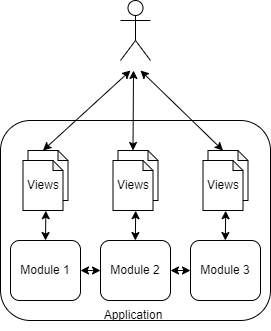

The diagram above was exported from draw.io. Its source (the exported page's mxGraphModel, read from the mxfile embedded in the PNG):
<mxGraphModel dx="1278" dy="659" grid="1" gridSize="10" guides="1" tooltips="1" connect="1" arrows="1" fold="1" page="1" pageScale="1" pageWidth="1169" pageHeight="827" math="0" shadow="0">
  <root>
    <mxCell id="0" />
    <mxCell id="1" parent="0" />
    <mxCell id="srcx5W5A0fS3II4TI4-R-1" value="" style="rounded=1;whiteSpace=wrap;html=1;" parent="1" vertex="1">
      <mxGeometry x="370" y="120" width="270" height="200" as="geometry" />
    </mxCell>
    <mxCell id="srcx5W5A0fS3II4TI4-R-2" value="Module 2" style="rounded=1;whiteSpace=wrap;html=1;" parent="1" vertex="1">
      <mxGeometry x="470" y="240" width="70" height="60" as="geometry" />
    </mxCell>
    <mxCell id="srcx5W5A0fS3II4TI4-R-3" value="Module 3" style="rounded=1;whiteSpace=wrap;html=1;" parent="1" vertex="1">
      <mxGeometry x="560" y="240" width="70" height="60" as="geometry" />
    </mxCell>
    <mxCell id="srcx5W5A0fS3II4TI4-R-8" value="Module 1" style="rounded=1;whiteSpace=wrap;html=1;" parent="1" vertex="1">
      <mxGeometry x="380" y="240" width="70" height="60" as="geometry" />
    </mxCell>
    <mxCell id="srcx5W5A0fS3II4TI4-R-10" value="" style="shape=umlActor;verticalLabelPosition=bottom;verticalAlign=top;html=1;outlineConnect=0;" parent="1" vertex="1">
      <mxGeometry x="490" width="30" height="60" as="geometry" />
    </mxCell>
    <mxCell id="srcx5W5A0fS3II4TI4-R-11" value="" style="shape=note;whiteSpace=wrap;html=1;backgroundOutline=1;darkOpacity=0.05;size=10;" parent="1" vertex="1">
      <mxGeometry x="397.5" y="150" width="40" height="50" as="geometry" />
    </mxCell>
    <mxCell id="srcx5W5A0fS3II4TI4-R-12" value="Views" style="shape=note;whiteSpace=wrap;html=1;backgroundOutline=1;darkOpacity=0.05;size=10;" parent="1" vertex="1">
      <mxGeometry x="392.5" y="160" width="40" height="50" as="geometry" />
    </mxCell>
    <mxCell id="srcx5W5A0fS3II4TI4-R-13" value="" style="shape=note;whiteSpace=wrap;html=1;backgroundOutline=1;darkOpacity=0.05;size=10;" parent="1" vertex="1">
      <mxGeometry x="487.5" y="150" width="40" height="50" as="geometry" />
    </mxCell>
    <mxCell id="srcx5W5A0fS3II4TI4-R-14" value="Views" style="shape=note;whiteSpace=wrap;html=1;backgroundOutline=1;darkOpacity=0.05;size=10;" parent="1" vertex="1">
      <mxGeometry x="482.5" y="160" width="40" height="50" as="geometry" />
    </mxCell>
    <mxCell id="srcx5W5A0fS3II4TI4-R-15" value="" style="shape=note;whiteSpace=wrap;html=1;backgroundOutline=1;darkOpacity=0.05;size=10;" parent="1" vertex="1">
      <mxGeometry x="577.5" y="150" width="40" height="50" as="geometry" />
    </mxCell>
    <mxCell id="srcx5W5A0fS3II4TI4-R-16" value="Views" style="shape=note;whiteSpace=wrap;html=1;backgroundOutline=1;darkOpacity=0.05;size=10;" parent="1" vertex="1">
      <mxGeometry x="572.5" y="160" width="40" height="50" as="geometry" />
    </mxCell>
    <mxCell id="srcx5W5A0fS3II4TI4-R-19" value="" style="endArrow=classic;startArrow=classic;html=1;rounded=0;exitX=0;exitY=0;exitDx=15;exitDy=0;exitPerimeter=0;" parent="1" source="srcx5W5A0fS3II4TI4-R-15" edge="1">
      <mxGeometry width="50" height="50" relative="1" as="geometry">
        <mxPoint x="560" y="160" as="sourcePoint" />
        <mxPoint x="510" y="70" as="targetPoint" />
      </mxGeometry>
    </mxCell>
    <mxCell id="srcx5W5A0fS3II4TI4-R-20" value="" style="endArrow=classic;startArrow=classic;html=1;rounded=0;exitX=0;exitY=0;exitDx=15;exitDy=0;exitPerimeter=0;" parent="1" source="srcx5W5A0fS3II4TI4-R-13" edge="1">
      <mxGeometry width="50" height="50" relative="1" as="geometry">
        <mxPoint x="602.5" y="160" as="sourcePoint" />
        <mxPoint x="503" y="70" as="targetPoint" />
      </mxGeometry>
    </mxCell>
    <mxCell id="srcx5W5A0fS3II4TI4-R-21" value="" style="endArrow=classic;startArrow=classic;html=1;rounded=0;exitX=0;exitY=0;exitDx=15;exitDy=0;exitPerimeter=0;" parent="1" source="srcx5W5A0fS3II4TI4-R-11" edge="1">
      <mxGeometry width="50" height="50" relative="1" as="geometry">
        <mxPoint x="512.5" y="160" as="sourcePoint" />
        <mxPoint x="500" y="70" as="targetPoint" />
      </mxGeometry>
    </mxCell>
    <mxCell id="srcx5W5A0fS3II4TI4-R-23" value="" style="endArrow=classic;startArrow=classic;html=1;rounded=0;exitX=0.5;exitY=0;exitDx=0;exitDy=0;entryX=0.571;entryY=1.004;entryDx=0;entryDy=0;entryPerimeter=0;" parent="1" source="srcx5W5A0fS3II4TI4-R-8" target="srcx5W5A0fS3II4TI4-R-12" edge="1">
      <mxGeometry width="50" height="50" relative="1" as="geometry">
        <mxPoint x="430" y="230" as="sourcePoint" />
        <mxPoint x="480" y="180" as="targetPoint" />
      </mxGeometry>
    </mxCell>
    <mxCell id="srcx5W5A0fS3II4TI4-R-24" value="" style="endArrow=classic;startArrow=classic;html=1;rounded=0;exitX=0.5;exitY=0;exitDx=0;exitDy=0;entryX=0.571;entryY=1.004;entryDx=0;entryDy=0;entryPerimeter=0;" parent="1" edge="1">
      <mxGeometry width="50" height="50" relative="1" as="geometry">
        <mxPoint x="504.83" y="240" as="sourcePoint" />
        <mxPoint x="505.17" y="210.2" as="targetPoint" />
      </mxGeometry>
    </mxCell>
    <mxCell id="srcx5W5A0fS3II4TI4-R-25" value="" style="endArrow=classic;startArrow=classic;html=1;rounded=0;exitX=0.5;exitY=0;exitDx=0;exitDy=0;entryX=0.571;entryY=1.004;entryDx=0;entryDy=0;entryPerimeter=0;" parent="1" edge="1">
      <mxGeometry width="50" height="50" relative="1" as="geometry">
        <mxPoint x="594.8299999999999" y="240" as="sourcePoint" />
        <mxPoint x="595.1700000000001" y="210.2" as="targetPoint" />
      </mxGeometry>
    </mxCell>
    <mxCell id="srcx5W5A0fS3II4TI4-R-26" value="" style="endArrow=classic;startArrow=classic;html=1;rounded=0;entryX=0;entryY=0.5;entryDx=0;entryDy=0;exitX=1;exitY=0.5;exitDx=0;exitDy=0;" parent="1" source="srcx5W5A0fS3II4TI4-R-8" target="srcx5W5A0fS3II4TI4-R-2" edge="1">
      <mxGeometry width="50" height="50" relative="1" as="geometry">
        <mxPoint x="430" y="230" as="sourcePoint" />
        <mxPoint x="480" y="180" as="targetPoint" />
      </mxGeometry>
    </mxCell>
    <mxCell id="srcx5W5A0fS3II4TI4-R-27" value="" style="endArrow=classic;startArrow=classic;html=1;rounded=0;entryX=0;entryY=0.5;entryDx=0;entryDy=0;exitX=1;exitY=0.5;exitDx=0;exitDy=0;" parent="1" source="srcx5W5A0fS3II4TI4-R-2" target="srcx5W5A0fS3II4TI4-R-3" edge="1">
      <mxGeometry width="50" height="50" relative="1" as="geometry">
        <mxPoint x="460" y="280" as="sourcePoint" />
        <mxPoint x="480" y="280" as="targetPoint" />
      </mxGeometry>
    </mxCell>
    <mxCell id="srcx5W5A0fS3II4TI4-R-28" value="Application" style="text;html=1;strokeColor=none;fillColor=none;align=center;verticalAlign=middle;whiteSpace=wrap;rounded=0;" parent="1" vertex="1">
      <mxGeometry x="472.5" y="300" width="60" height="30" as="geometry" />
    </mxCell>
  </root>
</mxGraphModel>